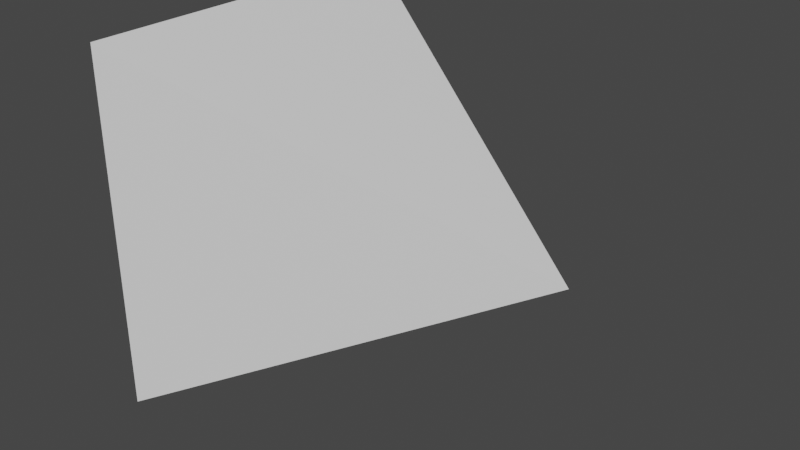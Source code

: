 # Source: 02_single_bone_rotate_z_left.blend  (saved by Blender 3.0.42; exported with 4.5.12 LTS)
import bpy
from mathutils import Matrix  # noqa: F401  (used for matrix-valued properties, if any)

bpy.ops.wm.read_factory_settings(use_empty=True)
scene = bpy.context.scene
scene.name = 'Scene'

# ---- collections
col_collection = bpy.data.collections.new('Collection'); scene.collection.children.link(col_collection)

# ---- materials (node trees are filled in below, after node groups)
mat_material_001 = bpy.data.materials.new('Material.001')
mat_material_001.use_transparent_shadow = False

# ---- material node trees
mat_material_001.use_nodes = True; mat_material_001.node_tree.nodes.clear()
_N = mat_material_001.node_tree.nodes; _L = mat_material_001.node_tree.links
n0 = _N.new('ShaderNodeBsdfPrincipled'); n0.name = 'Principled BSDF'; n0.location = (10, 300)
n0.distribution = 'GGX'
n0.subsurface_method = 'BURLEY'
n0.inputs[3].default_value = 1.45
n0.inputs[27].default_value = (0.0, 0.0, 0.0, 1.0)
n0.inputs[28].default_value = 1.0
n1 = _N.new('ShaderNodeOutputMaterial'); n1.name = 'Material Output'; n1.location = (300, 300)
_L.new(n0.outputs[0], n1.inputs[0])
n1.is_active_output = True

# ---- world
world_world = bpy.data.worlds.new('World'); scene.world = world_world
world_world.use_nodes = True; world_world.node_tree.nodes.clear()
_N = world_world.node_tree.nodes; _L = world_world.node_tree.links
n0 = _N.new('ShaderNodeOutputWorld'); n0.name = 'World Output'; n0.location = (300, 300)
n1 = _N.new('ShaderNodeBackground'); n1.name = 'Background'; n1.location = (10, 300)
n1.inputs[0].default_value = (0.05088, 0.05088, 0.05088, 1.0)
_L.new(n1.outputs[0], n0.inputs[0])
n0.is_active_output = True
world_world.color = (0.05088, 0.05088, 0.05088)
world_world.use_sun_shadow = False
world_world.sun_shadow_jitter_overblur = 0.0

# ---- meshes
me_cube_001 = bpy.data.meshes.new('Cube.001')
me_cube_001.from_pydata([(0.9893, -0.0006383, 0.0), (-1.011, -1.001, -1.0), (-1.011, -1.001, 1.0), (-1.011, 0.9994, -1.0), (-1.011, 0.9994, 1.0)], [], [(2, 3, 1), (4, 0, 3), (3, 0, 1), (2, 0, 4), (0, 2, 1), (2, 4, 3)])
_uv = me_cube_001.uv_layers.new(name='UVMap')
_uv.uv.foreach_set('vector', [1.0, 0.0, 0.0, 1.0, 0.0, 0.0, 1.0, 0.0, 0.0, 1.0, 0.0, 0.0, 1.0, 0.0, 0.0, 1.0, 0.0, 0.0, 1.0, 0.0, 0.0, 1.0, 0.0, 0.0, 1.0, 0.0, 1.0, 1.0, 0.0, 1.0, 1.0, 0.0, 1.0, 1.0, 0.0, 1.0])
me_cube_001.materials.append(mat_material_001)
me_cube_001.use_remesh_fix_poles = True
me_cube_001.use_remesh_preserve_attributes = False
me_cube_001.update()
arm_armature = bpy.data.armatures.new('Armature')  # bones are not reproduced

# ---- objects
ob_cube = bpy.data.objects.new('Cube', me_cube_001)
ob_armature = bpy.data.objects.new('Armature', arm_armature)

# ---- transforms, parenting, visibility, modifiers, constraints
ob_cube.parent = ob_armature
ob_cube.location = (0.0, 0.0, 0.0)
_vg = ob_cube.vertex_groups.new(name='Bone')
_vg.add([0, 1, 2, 3, 4], 1.0, 'REPLACE')
_m = ob_cube.modifiers.new('Armature', 'ARMATURE')
_m.object = ob_armature
ob_armature.location = (0.0, 0.0, 0.0)

# ---- collection membership
col_collection.objects.link(ob_cube)
col_collection.objects.link(ob_armature)

# ---- scene / render settings (as saved in the file)
scene.frame_start = 0; scene.frame_end = 80; scene.frame_set(0)
scene.render.engine = 'BLENDER_EEVEE_NEXT'
scene.cycles.use_denoising = False
scene.cycles.samples = 128
scene.cycles.sampling_pattern = 'TABULATED_SOBOL'
scene.cycles.use_adaptive_sampling = False
scene.cycles.use_light_tree = False
scene.view_settings.view_transform = 'Filmic'
bpy.context.view_layer.update()

# ---- added for rendering (the .blend has no active camera and no usable light): camera, sun
cam_auto = bpy.data.cameras.new('AutoCamera')
cam_auto.lens = 50.0
cam_auto.sensor_width = 36.0
cam_auto.clip_end = 1000.0
ob_auto_camera = bpy.data.objects.new('AutoCamera', cam_auto)
scene.collection.objects.link(ob_auto_camera)
ob_auto_camera.location = (3.19437, -3.84672, 2.56406)
ob_auto_camera.rotation_euler = (1.09748, -7.21219e-08, 0.694738)
scene.camera = ob_auto_camera
light_auto_sun = bpy.data.lights.new('AutoSun', 'SUN')
light_auto_sun.energy = 3.0
light_auto_sun.angle = 0.0523599
ob_auto_sun = bpy.data.objects.new('AutoSun', light_auto_sun)
scene.collection.objects.link(ob_auto_sun)
ob_auto_sun.rotation_euler = (0.872665, 0.174533, 0.523599)
bpy.context.view_layer.update()
